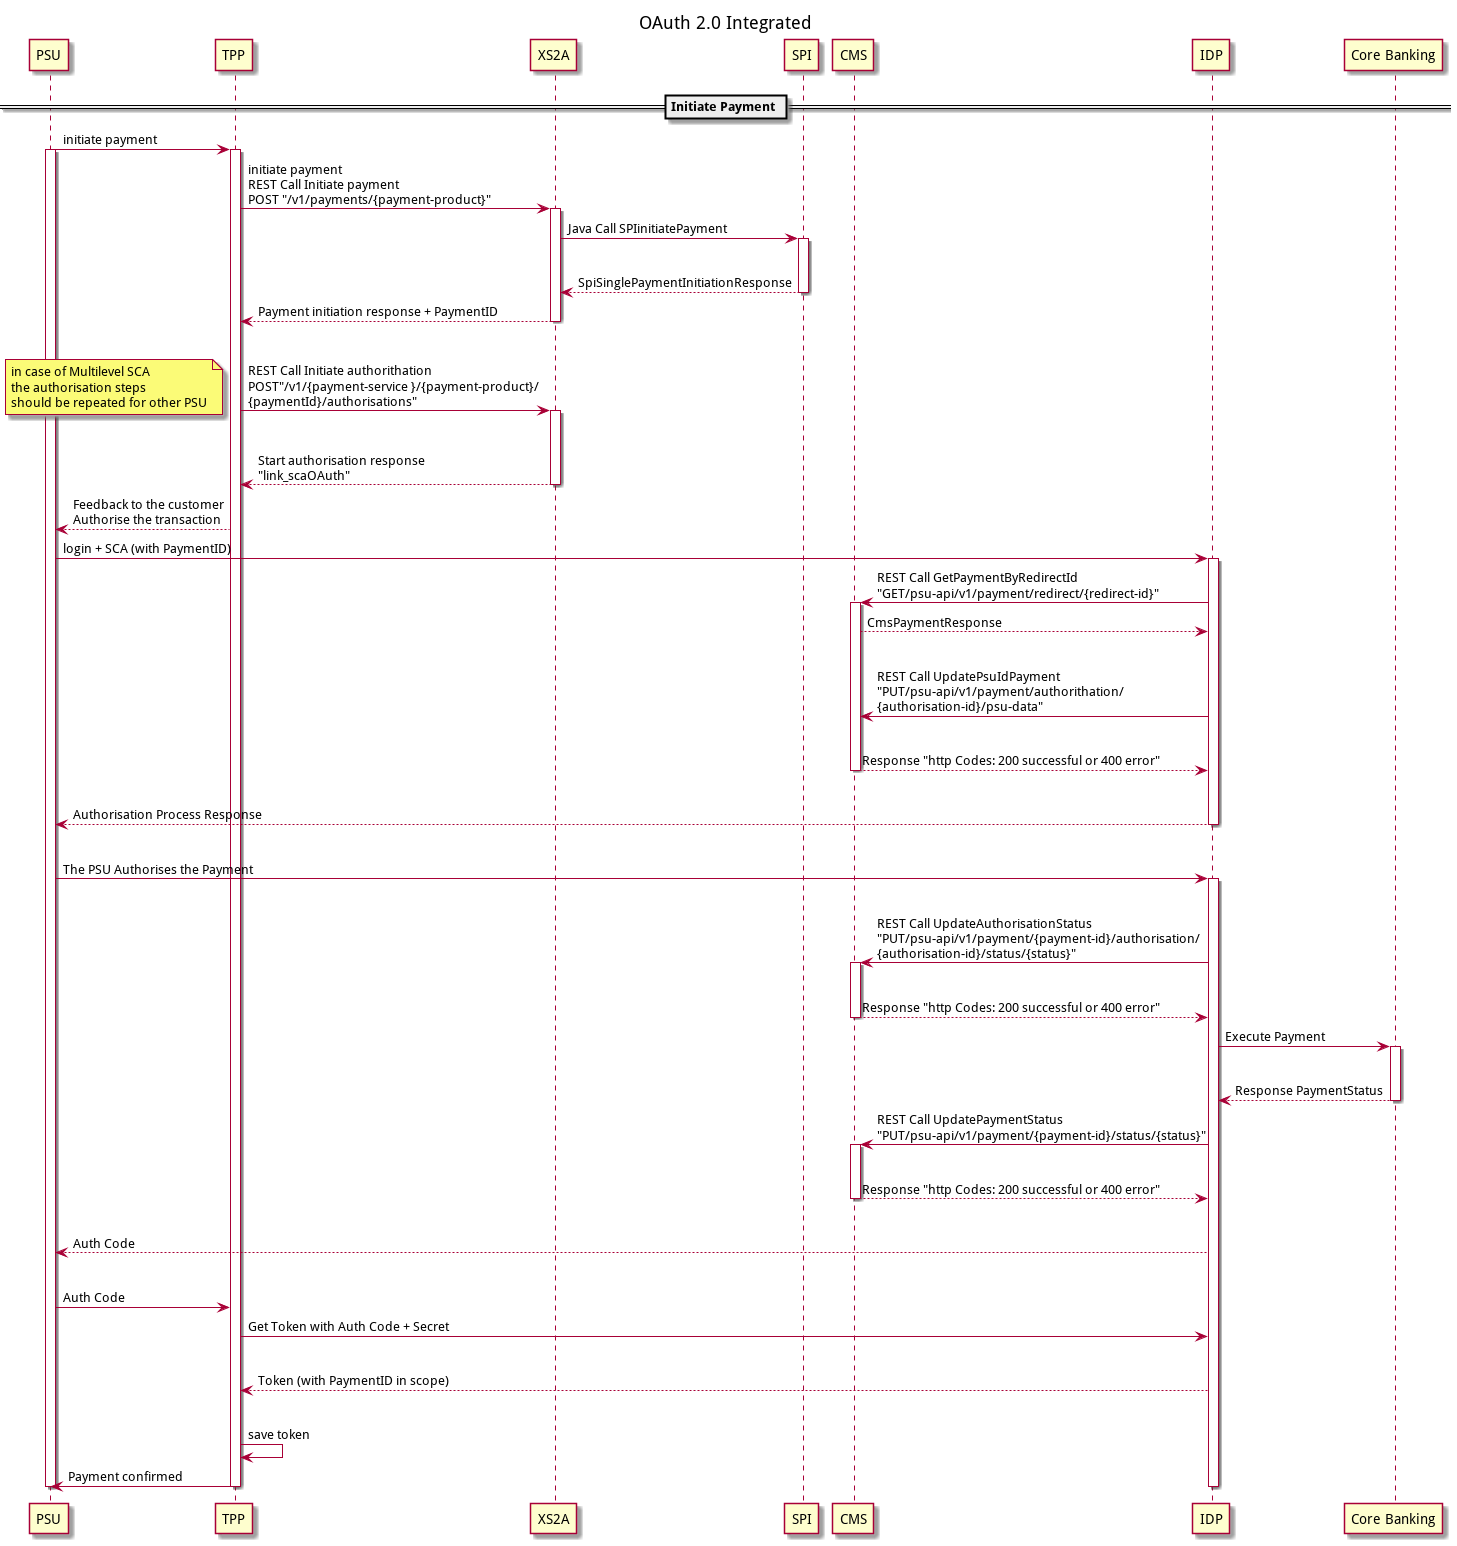

The diagram above was rendered by PlantUML. Its source (embedded in the PNG):
@startuml

title OAuth 2.0 Integrated

participant PSU as psu
participant TPP as tpp
participant XS2A as xs2a
participant SPI as spi
participant CMS as cms
participant IDP as idp
participant "Core Banking" as cbs

== Initiate Payment ==

psu -> tpp: initiate payment
activate tpp
activate psu
tpp -> xs2a: initiate payment\nREST Call Initiate payment\nPOST "/v1/payments/{payment-product}"
activate xs2a
xs2a -> spi: Java Call SPIinitiatePayment
activate spi
|||
spi-->xs2a: SpiSinglePaymentInitiationResponse
deactivate spi
xs2a-->tpp:Payment initiation response + PaymentID
deactivate xs2a
|||
tpp->xs2a: REST Call Initiate authorithation \nPOST"/v1/{payment-service }/{payment-product}/\n{paymentId}/authorisations"
activate xs2a
note left
         in case of Multilevel SCA
         the authorisation steps
         should be repeated for other PSU
end note
|||
xs2a-->tpp:Start authorisation response\n"link_scaOAuth"
deactivate xs2a
tpp --> psu: Feedback to the customer\nAuthorise the transaction
psu -> idp: login + SCA (with PaymentID)
activate idp
idp -> cms: REST Call GetPaymentByRedirectId\n"GET/psu-api/v1/payment/redirect/{redirect-id}"
activate cms
cms-->idp: CmsPaymentResponse
|||
idp->cms: REST Call UpdatePsuIdPayment\n"PUT/psu-api/v1/payment/authorithation/\n{authorisation-id}/psu-data"
|||
cms-->idp: Response "http Codes: 200 successful or 400 error"
deactivate cms
|||
idp-->psu: Authorisation Process Response
deactivate idp
|||
psu->idp: The PSU Authorises the Payment
activate idp
|||
idp->cms: REST Call UpdateAuthorisationStatus\n"PUT/psu-api/v1/payment/{payment-id}/authorisation/\n{authorisation-id}/status/{status}"
activate cms
|||
cms-->idp: Response "http Codes: 200 successful or 400 error"
deactivate cms
idp->cbs: Execute Payment
activate cbs
|||
cbs-->idp: Response PaymentStatus
deactivate cbs
idp->cms: REST Call UpdatePaymentStatus\n"PUT/psu-api/v1/payment/{payment-id}/status/{status}"
activate cms
|||
cms-->idp: Response "http Codes: 200 successful or 400 error"
deactivate cms
|||
idp --> psu: Auth Code
|||
psu -> tpp: Auth Code
tpp -> idp: Get Token with Auth Code + Secret
|||
idp --> tpp: Token (with PaymentID in scope)
|||
tpp -> tpp: save token
tpp -> psu: Payment confirmed
deactivate psu
deactivate tpp
deactivate idp
@enduml